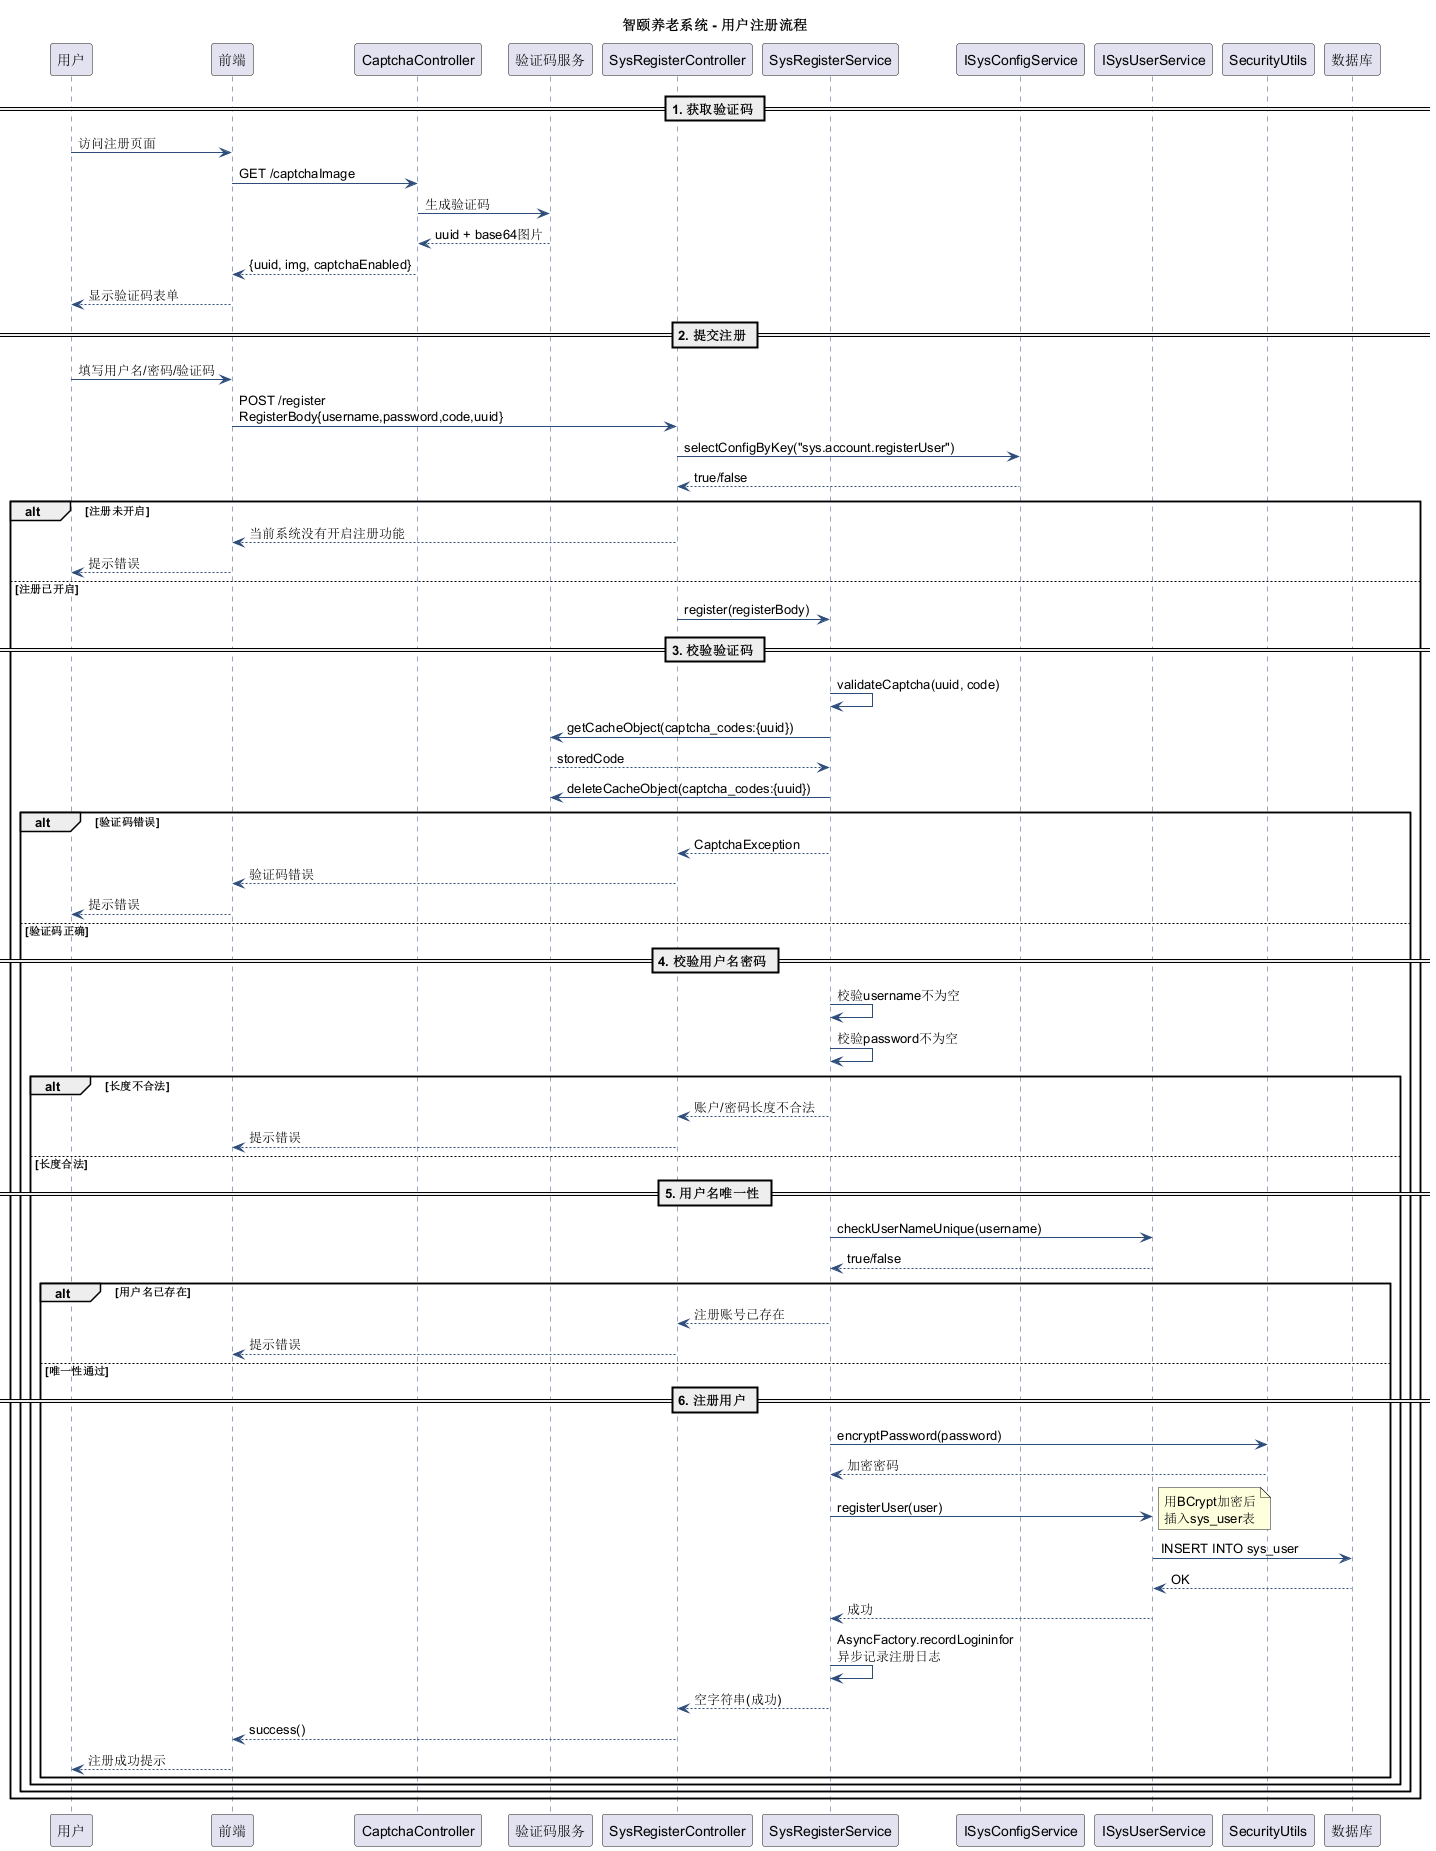

The diagram above was rendered by PlantUML. Its source (embedded in the PNG):
@startuml
title 智颐养老系统 - 用户注册流程

skinparam sequence {
  ArrowColor #2E4D7B
  ActorBorderColor #2E4D7B
  LifeLineBorderColor #2E4D7B
}

participant "用户" as user
participant "前端" as front
participant "CaptchaController" as captchaCtrl
participant "验证码服务" as captchaSvc
participant "SysRegisterController" as regCtrl
participant "SysRegisterService" as regSvc
participant "ISysConfigService" as config
participant "ISysUserService" as userSvc
participant "SecurityUtils" as sec
participant "数据库" as db

== 1. 获取验证码 ==
user -> front : 访问注册页面
front -> captchaCtrl : GET /captchaImage
captchaCtrl -> captchaSvc : 生成验证码
captchaSvc --> captchaCtrl : uuid + base64图片
captchaCtrl --> front : {uuid, img, captchaEnabled}
front --> user : 显示验证码表单

== 2. 提交注册 ==
user -> front : 填写用户名/密码/验证码
front -> regCtrl : POST /register\nRegisterBody{username,password,code,uuid}

regCtrl -> config : selectConfigByKey("sys.account.registerUser")
config --> regCtrl : true/false

alt 注册未开启
  regCtrl --> front : 当前系统没有开启注册功能
  front --> user : 提示错误
else 注册已开启
  regCtrl -> regSvc : register(registerBody)

  == 3. 校验验证码 ==
  regSvc -> regSvc : validateCaptcha(uuid, code)
  regSvc -> captchaSvc : getCacheObject(captcha_codes:{uuid})
  captchaSvc --> regSvc : storedCode
  regSvc -> captchaSvc : deleteCacheObject(captcha_codes:{uuid})
  
  alt 验证码错误
    regSvc --> regCtrl : CaptchaException
    regCtrl --> front : 验证码错误
    front --> user : 提示错误
  else 验证码正确
    == 4. 校验用户名密码 ==
    regSvc -> regSvc : 校验username不为空
    regSvc -> regSvc : 校验password不为空
    
    alt 长度不合法
      regSvc --> regCtrl : 账户/密码长度不合法
      regCtrl --> front : 提示错误
    else 长度合法
      == 5. 用户名唯一性 ==
      regSvc -> userSvc : checkUserNameUnique(username)
      userSvc --> regSvc : true/false
      
      alt 用户名已存在
        regSvc --> regCtrl : 注册账号已存在
        regCtrl --> front : 提示错误
      else 唯一性通过
        == 6. 注册用户 ==
        regSvc -> sec : encryptPassword(password)
        sec --> regSvc : 加密密码
        
        regSvc -> userSvc : registerUser(user)
        note right: 用BCrypt加密后\n插入sys_user表
        userSvc -> db : INSERT INTO sys_user
        db --> userSvc : OK
        
        userSvc --> regSvc : 成功
        regSvc -> regSvc : AsyncFactory.recordLogininfor\n异步记录注册日志
        regSvc --> regCtrl : 空字符串(成功)
        regCtrl --> front : success()
        front --> user : 注册成功提示
      end
    end
  end
end

@enduml